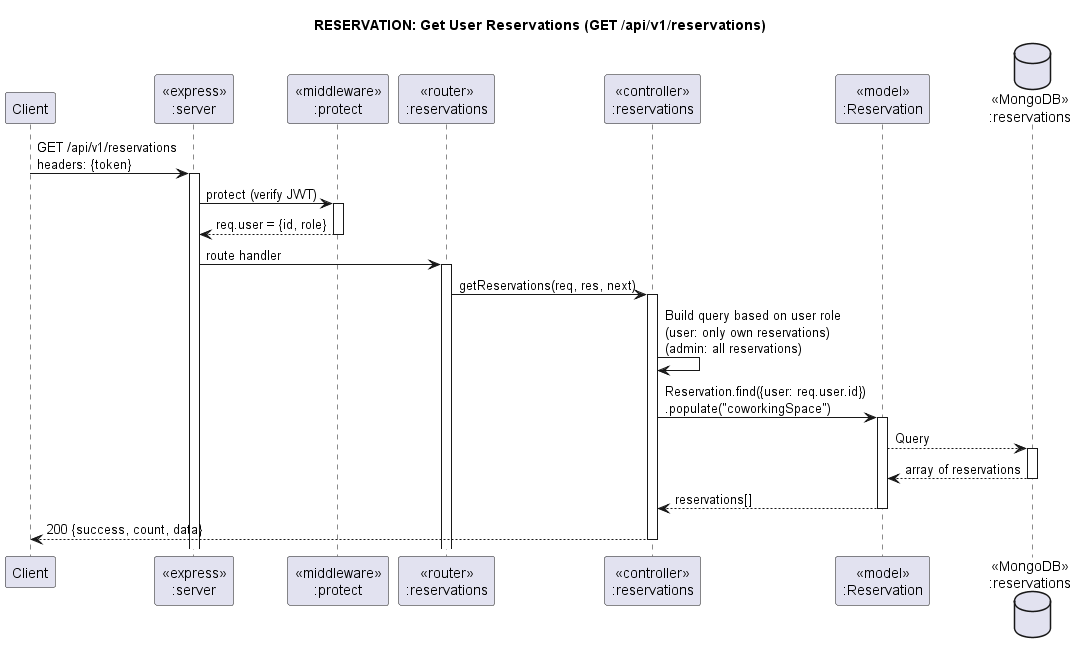

The diagram above was rendered by PlantUML. Its source (embedded in the PNG):
@startuml ReservationGet
title "RESERVATION: Get User Reservations (GET /api/v1/reservations)"

participant "Client" as client
participant "<<express>>\n:server" as server
participant "<<middleware>>\n:protect" as middleware
participant "<<router>>\n:reservations" as resRouter
participant "<<controller>>\n:reservations" as resController
participant "<<model>>\n:Reservation" as resModel
database "<<MongoDB>>\n:reservations" as resDB

client->server ++: GET /api/v1/reservations\nheaders: {token}
server->middleware ++: protect (verify JWT)
middleware -->server --: req.user = {id, role}
server->resRouter ++: route handler
resRouter -> resController ++: getReservations(req, res, next)
resController -> resController: Build query based on user role\n(user: only own reservations)\n(admin: all reservations)
resController->resModel ++: Reservation.find({user: req.user.id})\n.populate("coworkingSpace")
resModel -->resDB ++: Query
resDB --> resModel --: array of reservations
resController <-- resModel --: reservations[]
resController-->client --: 200 {success, count, data}

@enduml